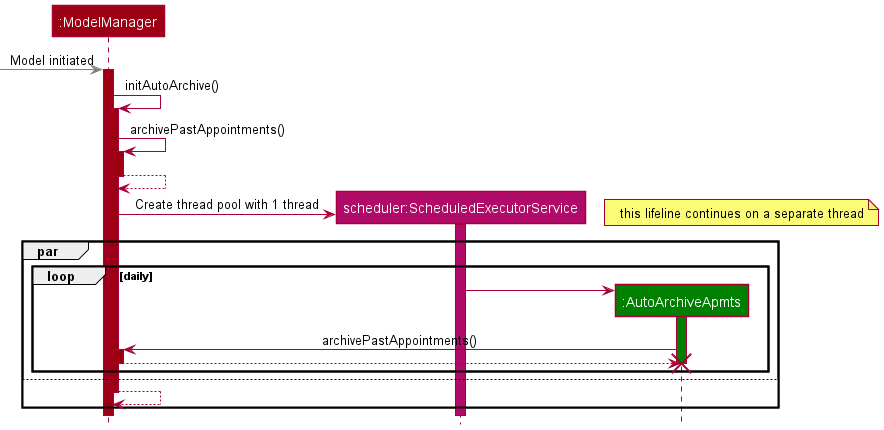

The diagram above was rendered by PlantUML. Its source (embedded in the PNG):
@startuml
!include style.puml

Participant ":ModelManager" as modelmanager MODEL_COLOR
Participant "scheduler:ScheduledExecutorService" as scheduler #b00b69
Participant ":AutoArchiveApmts" as task #green

[-[#grey]> modelmanager: Model initiated
activate modelmanager MODEL_COLOR

modelmanager -> modelmanager : initAutoArchive()
activate modelmanager MODEL_COLOR

modelmanager -> modelmanager : archivePastAppointments()
activate modelmanager MODEL_COLOR

modelmanager --> modelmanager
deactivate modelmanager

create scheduler


modelmanager -> scheduler : Create thread pool with 1 thread
activate scheduler #b00b69

note right: this lifeline continues on a separate thread
par
    loop daily
    create task
    scheduler -> task
    activate task #green

    task -> modelmanager : archivePastAppointments()
    activate modelmanager MODEL_COLOR

    modelmanager --> task


    deactivate modelmanager

    deactivate task
    destroy task

    end
else

    modelmanager --> modelmanager
    deactivate modelmanager
end
@enduml